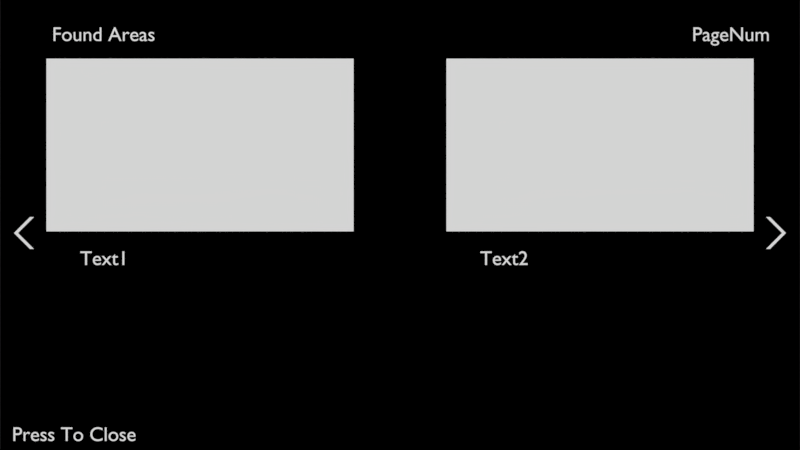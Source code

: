 # Source: HUD.blend  (saved by Blender 2.78.4; exported with 4.5.12 LTS)
import bpy
from mathutils import Matrix  # noqa: F401  (used for matrix-valued properties, if any)

bpy.ops.wm.read_factory_settings(use_empty=True)
scene = bpy.context.scene
scene.name = 'HUD'

# ---- collections
col_collection_1 = bpy.data.collections.new('Collection 1'); scene.collection.children.link(col_collection_1)
col_collection_2 = bpy.data.collections.new('Collection 2'); scene.collection.children.link(col_collection_2)
col_collection_2.hide_render = True
col_collection_2.hide_viewport = True
col_collection_10 = bpy.data.collections.new('Collection 10'); scene.collection.children.link(col_collection_10)
col_collection_10.hide_render = True
col_collection_10.hide_viewport = True
col_logbook = bpy.data.collections.new('LogBook')  # instanced only; not linked into the scene
col_radiobox = bpy.data.collections.new('RadioBox')  # instanced only; not linked into the scene

# ---- materials (node trees are filled in below, after node groups)
mat_obcolshadeless = bpy.data.materials.new('ObColShadeless')
mat_obcolshadeless.alpha_threshold = 0.0
mat_obcolshadeless.use_transparent_shadow = False
mat_obcolshadeless.diffuse_color = (1.0, 1.0, 1.0, 1.0)
mat_obcolshadeless.roughness = 0.5
mat_transp = bpy.data.materials.new('Transp')
mat_transp.alpha_threshold = 0.0
mat_transp.use_transparent_shadow = False
mat_transp.diffuse_color = (0.0, 0.0, 0.0, 1.0)
mat_transp.roughness = 0.5
mat_rightimage = bpy.data.materials.new('RightImage')
mat_rightimage.alpha_threshold = 0.0
mat_rightimage.use_transparent_shadow = False
mat_rightimage.diffuse_color = (1.0, 1.0, 1.0, 1.0)
mat_rightimage.roughness = 0.5
mat_leftimage = bpy.data.materials.new('LeftImage')
mat_leftimage.alpha_threshold = 0.0
mat_leftimage.use_transparent_shadow = False
mat_leftimage.diffuse_color = (1.0, 1.0, 1.0, 1.0)
mat_leftimage.roughness = 0.5

# ---- material node trees

# ---- world
world_world = bpy.data.worlds.new('World'); scene.world = world_world
world_world.color = (0.05088, 0.05088, 0.05088)
world_world.use_sun_shadow = False
world_world.sun_shadow_jitter_overblur = 0.0
world_world.cycles.sampling_method = 'MANUAL'

# ---- cameras
cam_camera = bpy.data.cameras.new('Camera')
cam_camera.type = 'ORTHO'
cam_camera.clip_end = 100.0
cam_camera.lens = 35.0
cam_camera.sensor_width = 32.0
cam_camera.sensor_height = 18.0
cam_camera.ortho_scale = 20.0
cam_camera.dof.focus_distance = 0.0
cam_camera.dof.aperture_fstop = 128.0

# ---- meshes
me_plane = bpy.data.meshes.new('Plane')
me_plane.from_pydata([(-0.4, -0.4, 0.0), (-0.36, -0.36, 0.0), (-0.4, 0.4, 0.0), (-0.36, 0.36, 0.0), (0.16, 0.4, 0.0), (0.12, 0.36, 0.0), (0.16, 0.32, 0.0), (0.12, 0.32, 0.0), (0.16, 0.28, 0.0), (0.04, 0.28, 0.0), (0.16, 0.24, 0.0), (0.04, 0.24, 0.0), (0.16, 0.2, 0.0), (0.04, 0.2, 0.0), (0.16, 0.16, 0.0), (0.04, 0.16, 0.0), (0.16, 0.12, 0.0), (0.04, 0.12, 0.0), (0.16, 0.08, 0.0), (0.04, 0.08, 0.0), (0.16, 0.04, 0.0), (0.12, 0.04, 0.0), (0.16, -0.04, 0.0), (0.12, -0.04, 0.0), (0.16, -0.08, 0.0), (0.04, -0.08, 0.0), (0.16, -0.12, 0.0), (0.04, -0.12, 0.0), (0.16, -0.16, 0.0), (0.04, -0.16, 0.0), (0.16, -0.2, 0.0), (0.04, -0.2, 0.0), (0.16, -0.24, 0.0), (0.04, -0.24, 0.0), (0.16, -0.28, 0.0), (0.04, -0.28, 0.0), (0.16, -0.4, 0.0), (0.12, -0.36, 0.0), (0.16, -0.32, 0.0), (0.12, -0.32, 0.0)], [], [(0, 1, 3, 2), (2, 3, 5, 4), (4, 5, 7, 6), (9, 11, 10, 8), (13, 15, 14, 12), (17, 19, 18, 16), (21, 23, 22, 20), (25, 27, 26, 24), (29, 31, 30, 28), (33, 35, 34, 32), (1, 0, 36, 37), (37, 36, 38, 39)])
me_plane.materials.append(mat_obcolshadeless)
me_plane.use_remesh_preserve_volume = False
me_plane.use_remesh_preserve_attributes = False
me_plane.use_mirror_vertex_groups = False
me_plane.update()
me_cube_006 = bpy.data.meshes.new('Cube.006')
me_cube_006.from_pydata([(0.025, 0.0, 0.0), (-0.025, 0.0, 0.0), (0.025, -8.0, 0.0), (-0.025, -8.0, 0.0), (-0.025, -3.775e-09, 0.0), (0.025, 3.775e-09, 0.0), (-0.025, 8.0, 0.0), (0.025, 8.0, 0.0)], [], [(3, 2, 0, 1), (7, 6, 4, 5)])
me_cube_006.materials.append(mat_obcolshadeless)
me_cube_006.use_remesh_preserve_volume = False
me_cube_006.use_remesh_preserve_attributes = False
me_cube_006.use_mirror_vertex_groups = False
me_cube_006.update()
me_plane_008 = bpy.data.meshes.new('Plane.008')
me_plane_008.from_pydata([(-1.0, -1.0, 0.0), (1.0, -1.0, 0.0), (-1.0, 1.0, 0.0), (1.0, 1.0, 0.0)], [], [(0, 1, 3, 2)])
me_plane_008.materials.append(mat_transp)
me_plane_008.use_remesh_preserve_volume = False
me_plane_008.use_remesh_preserve_attributes = False
me_plane_008.use_mirror_vertex_groups = False
me_plane_008.update()
me_plane_006 = bpy.data.meshes.new('Plane.006')
me_plane_006.from_pydata([(-0.05, -4.47e-08, 0.0), (0.35, -0.4, 0.0), (0.05, -4.47e-08, 0.0), (0.45, -0.4, 0.0), (0.35, 0.4, 0.0), (0.45, 0.4, 0.0)], [], [(0, 1, 3, 2), (0, 2, 5, 4)])
me_plane_006.materials.append(mat_obcolshadeless)
me_plane_006.use_remesh_preserve_volume = False
me_plane_006.use_remesh_preserve_attributes = False
me_plane_006.use_mirror_vertex_groups = False
me_plane_006.update()
me_plane_005 = bpy.data.meshes.new('Plane.005')
me_plane_005.from_pydata([(-3.84, -2.16, 0.0), (3.84, -2.16, 0.0), (-3.84, 2.16, 0.0), (3.84, 2.16, 0.0)], [], [(0, 1, 3, 2)])
_uv = me_plane_005.uv_layers.new(name='UVMap')
_uv.uv.foreach_set('vector', [0.0001, 9.998e-05, 0.9999, 9.998e-05, 0.9999, 0.9999, 9.998e-05, 0.9999])
me_plane_005.materials.append(mat_rightimage)
me_plane_005.use_remesh_preserve_volume = False
me_plane_005.use_remesh_preserve_attributes = False
me_plane_005.use_mirror_vertex_groups = False
me_plane_005.update()
me_plane_001 = bpy.data.meshes.new('Plane.001')
me_plane_001.from_pydata([(-3.84, -2.16, 0.0), (3.84, -2.16, 0.0), (-3.84, 2.16, 0.0), (3.84, 2.16, 0.0)], [], [(0, 1, 3, 2)])
_uv = me_plane_001.uv_layers.new(name='UVMap')
_uv.uv.foreach_set('vector', [0.0001, 9.998e-05, 0.9999, 9.998e-05, 0.9999, 0.9999, 9.998e-05, 0.9999])
me_plane_001.materials.append(mat_leftimage)
me_plane_001.use_remesh_preserve_volume = False
me_plane_001.use_remesh_preserve_attributes = False
me_plane_001.use_mirror_vertex_groups = False
me_plane_001.update()
me_cube_001 = bpy.data.meshes.new('Cube.001')
me_cube_001.from_pydata([(0.025, 0.0, 0.0), (-0.025, 0.0, 0.0), (0.025, -1.0, 0.0), (-0.025, -1.0, 0.0)], [], [(3, 2, 0, 1)])
me_cube_001.materials.append(mat_obcolshadeless)
me_cube_001.use_remesh_preserve_volume = False
me_cube_001.use_remesh_preserve_attributes = False
me_cube_001.use_mirror_vertex_groups = False
me_cube_001.update()
me_cube_004 = bpy.data.meshes.new('Cube.004')
me_cube_004.from_pydata([(0.124, 0.1, 0.0), (0.074, 0.1, 0.0), (0.024, -4.546e-09, 0.0), (-0.026, -4.546e-09, 0.0)], [], [(3, 2, 0, 1)])
me_cube_004.materials.append(mat_obcolshadeless)
me_cube_004.use_remesh_preserve_volume = False
me_cube_004.use_remesh_preserve_attributes = False
me_cube_004.use_mirror_vertex_groups = False
me_cube_004.update()
me_cube_003 = bpy.data.meshes.new('Cube.003')
me_cube_003.from_pydata([(-0.075, 0.1, 0.0), (-0.125, 0.1, 0.0), (0.025, 3.775e-09, 0.0), (-0.025, 3.775e-09, 0.0)], [], [(3, 2, 0, 1)])
me_cube_003.materials.append(mat_obcolshadeless)
me_cube_003.use_remesh_preserve_volume = False
me_cube_003.use_remesh_preserve_attributes = False
me_cube_003.use_mirror_vertex_groups = False
me_cube_003.update()

# ---- curves / text
txt_text_001 = bpy.data.curves.new('Text.001', 'FONT')
txt_text_001.dimensions = '2D'
txt_text_001.body = 'Text'
txt_text_001.materials.append(mat_obcolshadeless)
txt_text_001.use_path_clamp = True
txt_text_001.bevel_resolution = 0
txt_text_006 = bpy.data.curves.new('Text.006', 'FONT')
txt_text_006.dimensions = '2D'
txt_text_006.body = 'Press To Close'
txt_text_006.materials.append(mat_obcolshadeless)
txt_text_006.use_path_clamp = True
txt_text_006.bevel_resolution = 0
txt_text_005 = bpy.data.curves.new('Text.005', 'FONT')
txt_text_005.dimensions = '2D'
txt_text_005.body = 'PageNum'
txt_text_005.materials.append(mat_obcolshadeless)
txt_text_005.use_path_clamp = True
txt_text_005.bevel_resolution = 0
txt_text_005.size = 0.5
txt_text_004 = bpy.data.curves.new('Text.004', 'FONT')
txt_text_004.dimensions = '2D'
txt_text_004.body = 'Found Areas'
txt_text_004.materials.append(mat_obcolshadeless)
txt_text_004.use_path_clamp = True
txt_text_004.bevel_resolution = 0
txt_text_002 = bpy.data.curves.new('Text.002', 'FONT')
txt_text_002.dimensions = '2D'
txt_text_002.body = 'Text2'
txt_text_002.materials.append(mat_obcolshadeless)
txt_text_002.use_path_clamp = True
txt_text_002.bevel_resolution = 0
txt_text_002.size = 0.5
txt_text_003 = bpy.data.curves.new('Text.003', 'FONT')
txt_text_003.dimensions = '2D'
txt_text_003.body = 'Text1'
txt_text_003.materials.append(mat_obcolshadeless)
txt_text_003.use_path_clamp = True
txt_text_003.bevel_resolution = 0
txt_text_003.size = 0.5
txt_text = bpy.data.curves.new('Text', 'FONT')
txt_text.dimensions = '2D'
txt_text.body = 'Welcome to the thing'
txt_text.materials.append(mat_obcolshadeless)
txt_text.use_path_clamp = True
txt_text.bevel_resolution = 0

# ---- objects
ob_logbook = bpy.data.objects.new('LogBook', None)
ob_logsymbol = bpy.data.objects.new('LogSymbol', me_plane)
ob_radioboxright = bpy.data.objects.new('RadioBoxRight', None)
ob_radioboxleft = bpy.data.objects.new('RadioBoxLeft', None)
ob_majortext = bpy.data.objects.new('MajorText', txt_text_001)
ob_majortop = bpy.data.objects.new('MajorTop', me_cube_006)
ob_majorbottom = bpy.data.objects.new('MajorBottom', me_cube_006)
ob_camera = bpy.data.objects.new('Camera', cam_camera)
ob_closetext = bpy.data.objects.new('CloseText', txt_text_006)
ob_background = bpy.data.objects.new('Background', me_plane_008)
ob_pagenumtext = bpy.data.objects.new('PageNumText', txt_text_005)
ob_foundtext = bpy.data.objects.new('FoundText', txt_text_004)
ob_rightarrow = bpy.data.objects.new('RightArrow', me_plane_006)
ob_leftarrow = bpy.data.objects.new('LeftArrow', me_plane_006)
ob_rightimage = bpy.data.objects.new('RightImage', me_plane_005)
ob_text_001 = bpy.data.objects.new('Text.001', txt_text_002)
ob_leftimage = bpy.data.objects.new('LeftImage', me_plane_001)
ob_text = bpy.data.objects.new('Text', txt_text_003)
ob_radiomessage = bpy.data.objects.new('RadioMessage', txt_text)
ob_leftpane = bpy.data.objects.new('LeftPane', me_cube_001)
ob_cube_004 = bpy.data.objects.new('Cube.004', me_cube_004)
ob_cube_003 = bpy.data.objects.new('Cube.003', me_cube_003)
ob_pointer = bpy.data.objects.new('Pointer', me_cube_001)
ob_rightpane = bpy.data.objects.new('RightPane', me_cube_001)
ob_cube_005 = bpy.data.objects.new('Cube.005', me_cube_004)
ob_cube_002 = bpy.data.objects.new('Cube.002', me_cube_003)

# ---- transforms, parenting, visibility, modifiers, constraints
ob_logbook.location = (0.0, 0.0, 0.0)
ob_logbook.empty_image_offset = (0.0, 0.0)
ob_logbook.show_instancer_for_render = False
ob_logbook.instance_type = 'COLLECTION'
ob_logbook.lineart.crease_threshold = 0.0
ob_logsymbol.location = (-9.3, 4.9, 0.0)
ob_logsymbol.lineart.crease_threshold = 0.0
ob_radioboxright.location = (3.0, 2.0, 0.0)
ob_radioboxright.empty_image_offset = (0.0, 0.0)
ob_radioboxright.show_instancer_for_render = False
ob_radioboxright.instance_type = 'COLLECTION'
ob_radioboxright.lineart.crease_threshold = 0.0
ob_radioboxleft.location = (-5.0, 4.0, 0.0)
ob_radioboxleft.empty_image_offset = (0.0, 0.0)
ob_radioboxleft.show_instancer_for_render = False
ob_radioboxleft.instance_type = 'COLLECTION'
ob_radioboxleft.lineart.crease_threshold = 0.0
ob_majortext.location = (2.132e-14, -3.1, 0.0)
ob_majortext.lineart.crease_threshold = 0.0
ob_majortop.parent = ob_majortext
ob_majortop.matrix_parent_inverse = Matrix(((1.0, 3.553e-15, 0.0, -1.066e-14), (-3.553e-15, 1.0, 0.0, 3.0), (0.0, 0.0, 1.0, 0.0), (0.0, 0.0, 0.0, 1.0)))
ob_majortop.location = (2.384e-07, -2.1, 0.0)
ob_majortop.rotation_euler = (0.0, 0.0, -1.571)
ob_majortop.lineart.crease_threshold = 0.0
ob_majorbottom.parent = ob_majortext
ob_majorbottom.matrix_parent_inverse = Matrix(((1.0, 3.553e-15, 0.0, -1.066e-14), (-3.553e-15, 1.0, 0.0, 3.0), (0.0, 0.0, 1.0, 0.0), (0.0, 0.0, 0.0, 1.0)))
ob_majorbottom.location = (2.384e-07, -3.2, 0.0)
ob_majorbottom.rotation_euler = (0.0, 0.0, -1.571)
ob_majorbottom.lineart.crease_threshold = 0.0
ob_camera.location = (0.0, 0.0, 11.0)
ob_camera.lock_rotations_4d = False
ob_camera.empty_display_type = 'ARROWS'
ob_camera.color = (0.0, 0.0, 0.0, 0.0)
ob_camera.display_type = 'WIRE'
ob_camera.lineart.crease_threshold = 0.0
ob_closetext.location = (-9.7, -5.4, 1.0)
ob_closetext.scale = (0.5, 0.5, 0.5)
ob_closetext.lineart.crease_threshold = 0.0
ob_background.location = (0.0, 0.0, 0.5)
ob_background.scale = (10.0, 10.0, 10.0)
ob_background.lineart.crease_threshold = 0.0
ob_pagenumtext.location = (7.3, 4.6, 1.0)
ob_pagenumtext.lineart.crease_threshold = 0.0
ob_foundtext.location = (-8.7, 4.6, 1.0)
ob_foundtext.scale = (0.5, 0.5, 0.5)
ob_foundtext.lineart.crease_threshold = 0.0
ob_rightarrow.location = (9.6, -0.2, 1.0)
ob_rightarrow.rotation_euler = (0.0, -0.0, -3.142)
ob_rightarrow.lineart.crease_threshold = 0.0
ob_leftarrow.location = (-9.6, -0.2, 1.0)
ob_leftarrow.lineart.crease_threshold = 0.0
ob_rightimage.location = (5.0, 2.0, 1.0)
ob_rightimage.color = (0.9998, 0.9998, 0.9998, 1.0)
ob_rightimage.lineart.crease_threshold = 0.0
ob_text_001.parent = ob_rightimage
ob_text_001.matrix_parent_inverse = Matrix(((1.0, 0.0, 0.0, -5.0), (0.0, 1.0, 0.0, -2.0), (0.0, 0.0, 1.0, -1.0), (0.0, 0.0, 0.0, 1.0)))
ob_text_001.location = (2.0, -1.0, 1.0)
ob_text_001.lineart.crease_threshold = 0.0
ob_leftimage.location = (-5.0, 2.0, 1.0)
ob_leftimage.color = (0.9998, 0.9998, 0.9998, 1.0)
ob_leftimage.lineart.crease_threshold = 0.0
ob_text.parent = ob_leftimage
ob_text.matrix_parent_inverse = Matrix(((1.0, 0.0, 0.0, 5.0), (0.0, 1.0, 0.0, -2.0), (0.0, 0.0, 1.0, -1.0), (0.0, 0.0, 0.0, 1.0)))
ob_text.location = (-8.0, -1.0, 1.0)
ob_text.lineart.crease_threshold = 0.0
ob_radiomessage.location = (-1.8, 0.2, 0.0)
ob_radiomessage.scale = (0.3, 0.3, 0.3)
ob_radiomessage.lineart.crease_threshold = 0.0
ob_leftpane.parent = ob_radiomessage
ob_leftpane.matrix_parent_inverse = Matrix(((3.333, 0.0, 0.0, 9.333), (-2.98e-08, 3.333, 0.0, 1.333), (0.0, 0.0, 3.333, 0.0), (0.0, 0.0, 0.0, 1.0)))
ob_leftpane.location = (-3.0, 0.0, 0.0)
ob_leftpane.lineart.crease_threshold = 0.0
ob_cube_004.parent = ob_leftpane
ob_cube_004.matrix_parent_inverse = Matrix(((1.0, 0.0, 0.0, 0.2), (8.941e-09, 1.0, 0.0, -0.4), (0.0, 0.0, 1.0, 0.0), (0.0, 0.0, 0.0, 1.0)))
ob_cube_004.location = (-0.2, 0.4, 0.0)
ob_cube_004.rotation_euler = (0.0, 0.0, -1.793e-07)
ob_cube_004.lineart.crease_threshold = 0.0
ob_cube_003.parent = ob_leftpane
ob_cube_003.matrix_parent_inverse = Matrix(((1.0, 0.0, 0.0, 0.2), (8.941e-09, 1.0, 0.0, -0.4), (0.0, 0.0, 1.0, 0.0), (0.0, 0.0, 0.0, 1.0)))
ob_cube_003.location = (-0.2, -0.6, 0.0)
ob_cube_003.rotation_euler = (0.0, -0.0, -3.142)
ob_cube_003.lineart.crease_threshold = 0.0
ob_pointer.parent = ob_cube_003
ob_pointer.matrix_parent_inverse = Matrix(((-1.0, -1.51e-07, 0.0, -2.0), (1.49e-07, -1.0, 0.0, -0.4), (0.0, 0.0, 1.0, -0.0), (0.0, 0.0, 0.0, 1.0)))
ob_pointer.location = (-2.1, -0.6, 0.0)
ob_pointer.rotation_euler = (0.0, 0.0, -0.5236)
ob_pointer.lineart.crease_threshold = 0.0
ob_rightpane.parent = ob_radiomessage
ob_rightpane.matrix_parent_inverse = Matrix(((3.333, 0.0, 0.0, 0.0), (0.0, 3.333, 0.0, 0.0), (0.0, 0.0, 3.333, 0.0), (0.0, 0.0, 0.0, 1.0)))
ob_rightpane.location = (3.8, 0.4, 0.0)
ob_rightpane.lineart.crease_threshold = 0.0
ob_cube_005.parent = ob_rightpane
ob_cube_005.matrix_parent_inverse = Matrix(((1.0, -4.47e-09, 0.0, -3.8), (7.451e-09, 1.0, 0.0, -0.4), (0.0, 0.0, 1.0, -0.0), (0.0, 0.0, 0.0, 1.0)))
ob_cube_005.location = (3.8, -0.6, 0.0)
ob_cube_005.rotation_euler = (0.0, -0.0, 3.142)
ob_cube_005.lineart.crease_threshold = 0.0
ob_cube_002.parent = ob_rightpane
ob_cube_002.matrix_parent_inverse = Matrix(((1.0, -4.47e-09, 0.0, -3.8), (7.451e-09, 1.0, 0.0, -0.4), (0.0, 0.0, 1.0, -0.0), (0.0, 0.0, 0.0, 1.0)))
ob_cube_002.location = (3.8, 0.4, 0.0)
ob_cube_002.lineart.crease_threshold = 0.0
ob_logbook.instance_collection = col_logbook
ob_radioboxright.instance_collection = col_radiobox
ob_radioboxleft.instance_collection = col_radiobox

# ---- collection membership
col_collection_1.objects.link(ob_logbook)
col_collection_1.objects.link(ob_logsymbol)
col_collection_1.objects.link(ob_radioboxright)
col_collection_1.objects.link(ob_radioboxleft)
col_collection_1.objects.link(ob_majortext)
col_collection_1.objects.link(ob_majortop)
col_collection_1.objects.link(ob_majorbottom)
col_collection_1.objects.link(ob_camera)
col_collection_2.objects.link(ob_closetext)
col_collection_2.objects.link(ob_background)
col_collection_2.objects.link(ob_pagenumtext)
col_collection_2.objects.link(ob_foundtext)
col_collection_2.objects.link(ob_rightarrow)
col_collection_2.objects.link(ob_leftarrow)
col_collection_2.objects.link(ob_rightimage)
col_collection_2.objects.link(ob_text_001)
col_collection_2.objects.link(ob_leftimage)
col_collection_2.objects.link(ob_text)
col_collection_10.objects.link(ob_radiomessage)
col_collection_10.objects.link(ob_leftpane)
col_collection_10.objects.link(ob_cube_004)
col_collection_10.objects.link(ob_cube_003)
col_collection_10.objects.link(ob_pointer)
col_collection_10.objects.link(ob_rightpane)
col_collection_10.objects.link(ob_cube_005)
col_collection_10.objects.link(ob_cube_002)
col_logbook.objects.link(ob_closetext)
col_logbook.objects.link(ob_background)
col_logbook.objects.link(ob_pagenumtext)
col_logbook.objects.link(ob_foundtext)
col_logbook.objects.link(ob_rightarrow)
col_logbook.objects.link(ob_leftarrow)
col_logbook.objects.link(ob_rightimage)
col_logbook.objects.link(ob_text_001)
col_logbook.objects.link(ob_leftimage)
col_logbook.objects.link(ob_text)
col_radiobox.objects.link(ob_radiomessage)
col_radiobox.objects.link(ob_leftpane)
col_radiobox.objects.link(ob_cube_004)
col_radiobox.objects.link(ob_cube_003)
col_radiobox.objects.link(ob_pointer)
col_radiobox.objects.link(ob_rightpane)
col_radiobox.objects.link(ob_cube_005)
col_radiobox.objects.link(ob_cube_002)

# ---- scene / render settings (as saved in the file)
scene.camera = ob_camera
scene.frame_start = 1; scene.frame_end = 250; scene.frame_set(1)
scene.render.engine = 'BLENDER_EEVEE_NEXT'
scene.render.resolution_percentage = 50
scene.render.dither_intensity = 0.0
scene.cycles.use_denoising = False
scene.cycles.samples = 128
scene.cycles.sampling_pattern = 'TABULATED_SOBOL'
scene.cycles.use_adaptive_sampling = False
scene.cycles.use_light_tree = False
scene.cycles.blur_glossy = 0.0
scene.cycles.sample_clamp_indirect = 0.0
scene.view_settings.view_transform = 'Standard'
bpy.context.view_layer.update()

# ---- added for rendering (the .blend has no usable light): sun
light_auto_sun = bpy.data.lights.new('AutoSun', 'SUN')
light_auto_sun.energy = 3.0
light_auto_sun.angle = 0.0523599
ob_auto_sun = bpy.data.objects.new('AutoSun', light_auto_sun)
scene.collection.objects.link(ob_auto_sun)
ob_auto_sun.rotation_euler = (0.872665, 0.174533, 0.523599)
bpy.context.view_layer.update()
